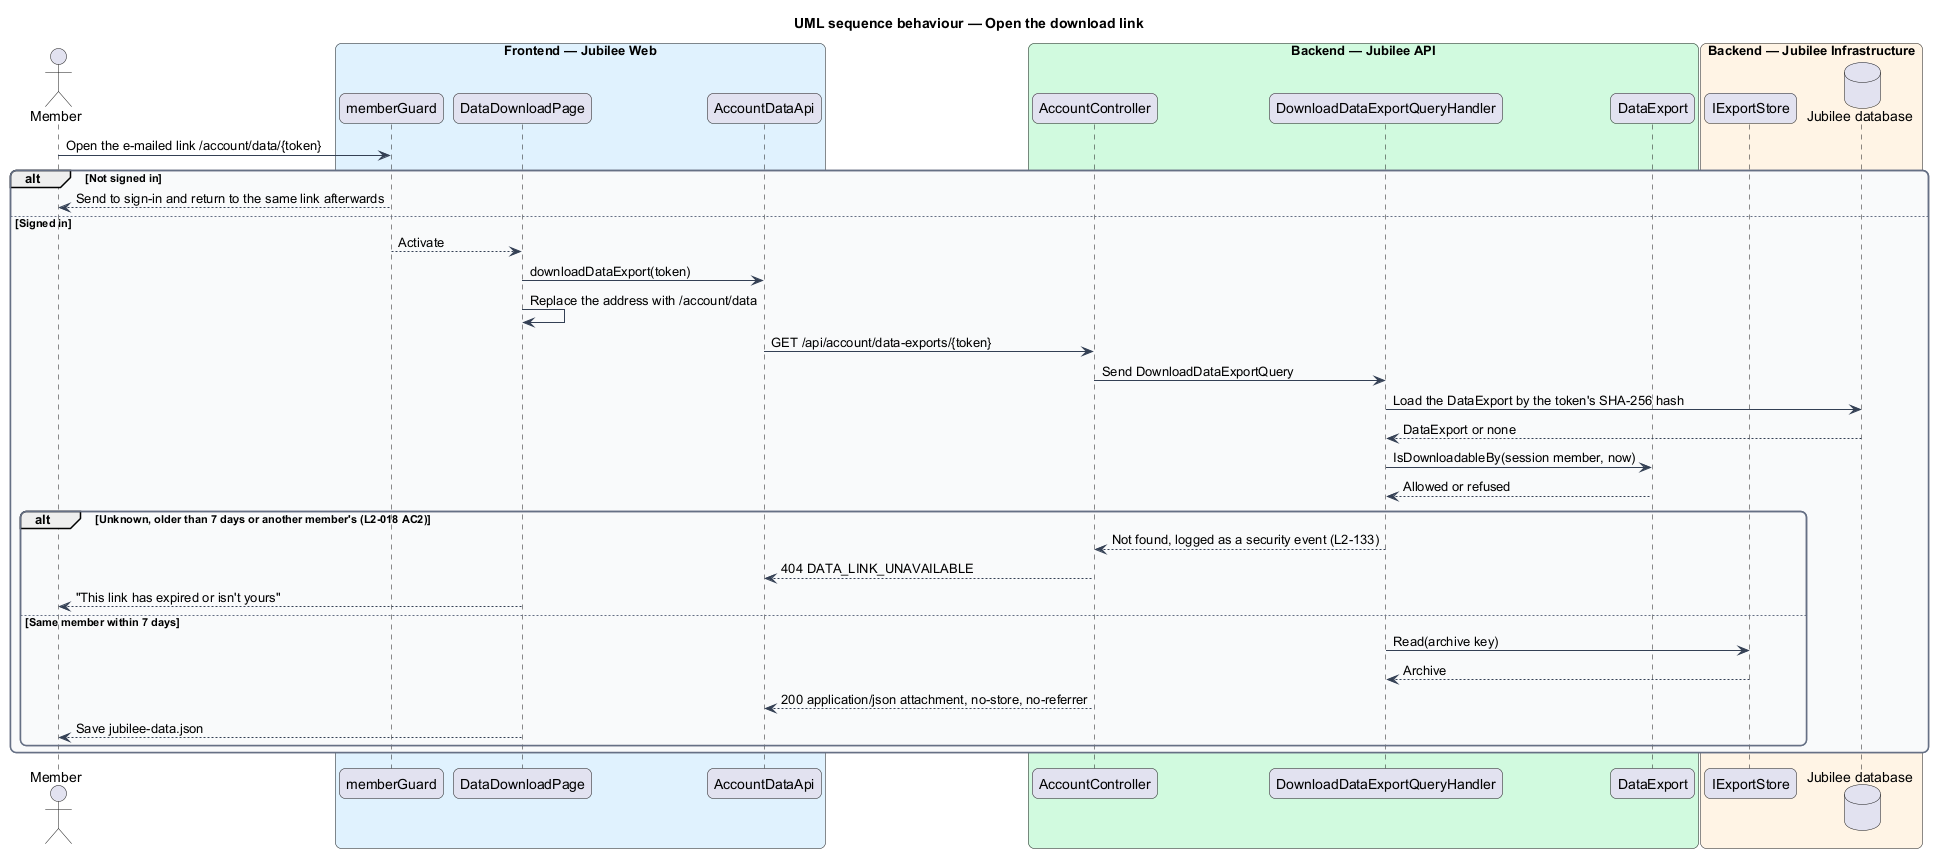

The diagram above was rendered by PlantUML. Its source (embedded in the PNG):
@startuml
title UML sequence behaviour — Open the download link
skinparam backgroundColor #FFFFFF
skinparam shadowing false
skinparam roundcorner 12
skinparam defaultFontName Arial
skinparam ArrowColor #344054
skinparam rectangle {
  BorderColor #344054
  FontColor #101828
}
skinparam package {
  BorderColor #667085
  FontColor #101828
  BackgroundColor #F9FAFB
}

actor "Member" as actor
box "Frontend — Jubilee Web" #E0F2FE
  participant "memberGuard" as guard
  participant "DataDownloadPage" as page
  participant "AccountDataApi" as client
end box
box "Backend — Jubilee API" #D1FADF
  participant "AccountController" as controller
  participant "DownloadDataExportQueryHandler" as handler
  participant "DataExport" as export
end box
box "Backend — Jubilee Infrastructure" #FFF4E5
  participant "IExportStore" as store
  database "Jubilee database" as db
end box
actor -> guard : Open the e-mailed link /account/data/{token}
alt Not signed in
  guard --> actor : Send to sign-in and return to the same link afterwards
else Signed in
  guard --> page : Activate
  page -> client : downloadDataExport(token)
  page -> page : Replace the address with /account/data
  client -> controller : GET /api/account/data-exports/{token}
  controller -> handler : Send DownloadDataExportQuery
  handler -> db : Load the DataExport by the token's SHA-256 hash
  db --> handler : DataExport or none
  handler -> export : IsDownloadableBy(session member, now)
  export --> handler : Allowed or refused
  alt Unknown, older than 7 days or another member's (L2-018 AC2)
    handler --> controller : Not found, logged as a security event (L2-133)
    controller --> client : 404 DATA_LINK_UNAVAILABLE
    page --> actor : "This link has expired or isn't yours"
  else Same member within 7 days
    handler -> store : Read(archive key)
    store --> handler : Archive
    controller --> client : 200 application/json attachment, no-store, no-referrer
    page --> actor : Save jubilee-data.json
  end
end
@enduml